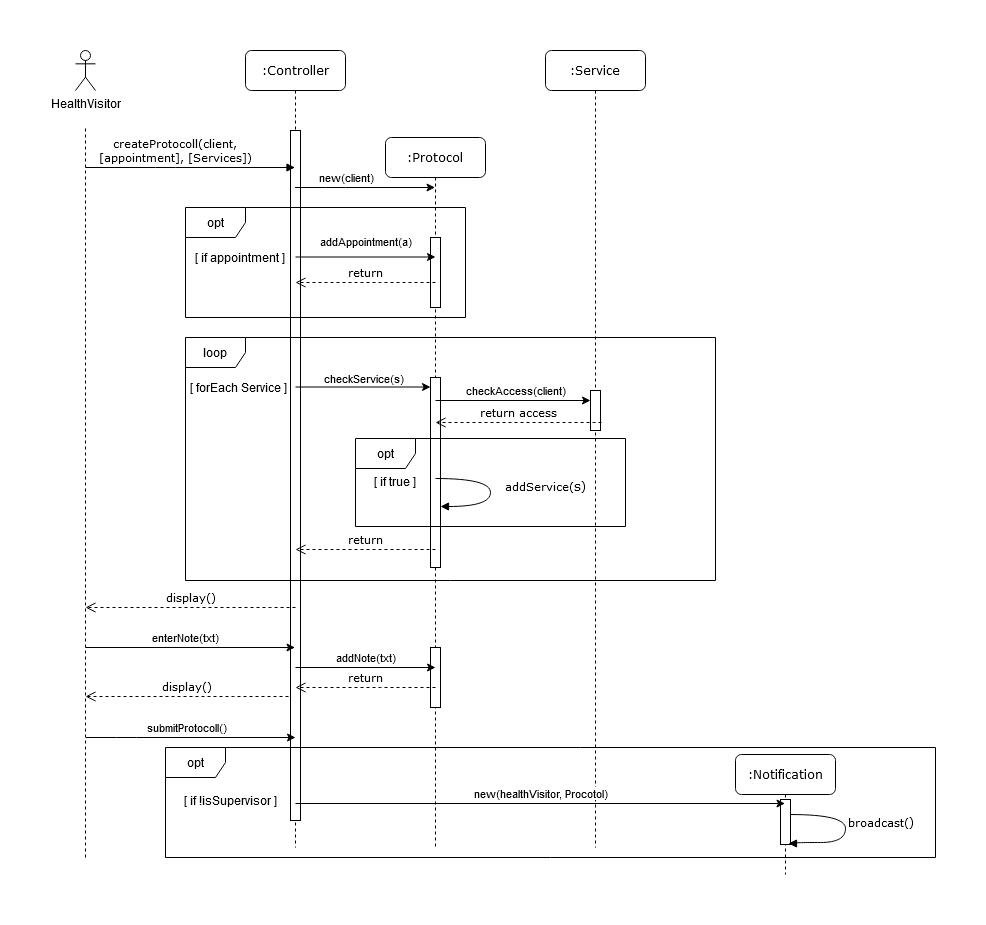

The diagram above was exported from draw.io. Its source (the exported page's mxGraphModel, read from the mxfile embedded in the PNG):
<mxGraphModel dx="1422" dy="769" grid="1" gridSize="10" guides="1" tooltips="1" connect="1" arrows="1" fold="1" page="1" pageScale="1" pageWidth="1100" pageHeight="850" background="#ffffff" math="0" shadow="0">
  <root>
    <mxCell id="0" />
    <mxCell id="1" parent="0" />
    <mxCell id="7baba1c4bc27f4b0-2" value=":Protocol" style="shape=umlLifeline;perimeter=lifelinePerimeter;whiteSpace=wrap;html=1;container=1;collapsible=0;recursiveResize=0;outlineConnect=0;rounded=1;shadow=0;comic=0;labelBackgroundColor=none;strokeWidth=1;fontFamily=Verdana;fontSize=12;align=center;" parent="1" vertex="1">
      <mxGeometry x="420" y="107" width="100" height="710" as="geometry" />
    </mxCell>
    <mxCell id="7baba1c4bc27f4b0-10" value="" style="html=1;points=[];perimeter=orthogonalPerimeter;rounded=0;shadow=0;comic=0;labelBackgroundColor=none;strokeWidth=1;fontFamily=Verdana;fontSize=12;align=center;" parent="7baba1c4bc27f4b0-2" vertex="1">
      <mxGeometry x="45" y="100" width="10" height="70" as="geometry" />
    </mxCell>
    <mxCell id="NeojJFVZLSg3iKL4DD2s-12" value="" style="html=1;points=[];perimeter=orthogonalPerimeter;rounded=0;shadow=0;comic=0;labelBackgroundColor=none;strokeWidth=1;fontFamily=Verdana;fontSize=12;align=center;" vertex="1" parent="7baba1c4bc27f4b0-2">
      <mxGeometry x="45" y="510" width="10" height="60" as="geometry" />
    </mxCell>
    <mxCell id="NeojJFVZLSg3iKL4DD2s-19" value="" style="html=1;points=[];perimeter=orthogonalPerimeter;rounded=0;shadow=0;comic=0;labelBackgroundColor=none;strokeWidth=1;fontFamily=Verdana;fontSize=12;align=center;" vertex="1" parent="7baba1c4bc27f4b0-2">
      <mxGeometry x="45" y="240" width="10" height="190" as="geometry" />
    </mxCell>
    <mxCell id="7baba1c4bc27f4b0-4" value=":Notification" style="shape=umlLifeline;perimeter=lifelinePerimeter;whiteSpace=wrap;html=1;container=1;collapsible=0;recursiveResize=0;outlineConnect=0;rounded=1;shadow=0;comic=0;labelBackgroundColor=none;strokeWidth=1;fontFamily=Verdana;fontSize=12;align=center;" parent="1" vertex="1">
      <mxGeometry x="770" y="724" width="100" height="120" as="geometry" />
    </mxCell>
    <mxCell id="NeojJFVZLSg3iKL4DD2s-35" value="" style="html=1;points=[];perimeter=orthogonalPerimeter;rounded=0;shadow=0;comic=0;labelBackgroundColor=none;strokeWidth=1;fontFamily=Verdana;fontSize=12;align=center;" vertex="1" parent="7baba1c4bc27f4b0-4">
      <mxGeometry x="45" y="45" width="10" height="45" as="geometry" />
    </mxCell>
    <mxCell id="7baba1c4bc27f4b0-8" value=":Controller" style="shape=umlLifeline;perimeter=lifelinePerimeter;whiteSpace=wrap;html=1;container=1;collapsible=0;recursiveResize=0;outlineConnect=0;rounded=1;shadow=0;comic=0;labelBackgroundColor=none;strokeWidth=1;fontFamily=Verdana;fontSize=12;align=center;" parent="1" vertex="1">
      <mxGeometry x="280" y="20" width="100" height="797" as="geometry" />
    </mxCell>
    <mxCell id="7baba1c4bc27f4b0-9" value="" style="html=1;points=[];perimeter=orthogonalPerimeter;rounded=0;shadow=0;comic=0;labelBackgroundColor=none;strokeWidth=1;fontFamily=Verdana;fontSize=12;align=center;" parent="7baba1c4bc27f4b0-8" vertex="1">
      <mxGeometry x="45" y="80" width="10" height="690" as="geometry" />
    </mxCell>
    <mxCell id="7baba1c4bc27f4b0-5" value=":Service" style="shape=umlLifeline;perimeter=lifelinePerimeter;whiteSpace=wrap;html=1;container=1;collapsible=0;recursiveResize=0;outlineConnect=0;rounded=1;shadow=0;comic=0;labelBackgroundColor=none;strokeWidth=1;fontFamily=Verdana;fontSize=12;align=center;" parent="1" vertex="1">
      <mxGeometry x="580" y="20" width="100" height="797" as="geometry" />
    </mxCell>
    <mxCell id="NeojJFVZLSg3iKL4DD2s-21" value="" style="html=1;points=[];perimeter=orthogonalPerimeter;rounded=0;shadow=0;comic=0;labelBackgroundColor=none;strokeWidth=1;fontFamily=Verdana;fontSize=12;align=center;" vertex="1" parent="7baba1c4bc27f4b0-5">
      <mxGeometry x="45" y="340" width="10" height="40" as="geometry" />
    </mxCell>
    <mxCell id="DY1z-QLwjfmHwJflH-wi-26" value="&lt;div&gt;&lt;font style=&quot;font-size: 11px&quot;&gt;createProtocoll(client, &lt;br&gt;&lt;/font&gt;&lt;/div&gt;&lt;div&gt;&lt;font style=&quot;font-size: 11px&quot;&gt;[appointment], [Services])&lt;/font&gt;&lt;/div&gt;" style="html=1;verticalAlign=bottom;endArrow=block;labelBackgroundColor=none;fontFamily=Verdana;fontSize=12;edgeStyle=elbowEdgeStyle;elbow=vertical;" parent="1" edge="1" target="7baba1c4bc27f4b0-8">
      <mxGeometry x="-0.1408" relative="1" as="geometry">
        <mxPoint x="120" y="137" as="sourcePoint" />
        <mxPoint x="260" y="137.0000000000001" as="targetPoint" />
        <mxPoint as="offset" />
      </mxGeometry>
    </mxCell>
    <mxCell id="DY1z-QLwjfmHwJflH-wi-27" value="&lt;div&gt;HealthVisitor&lt;/div&gt;" style="shape=umlActor;verticalLabelPosition=bottom;labelBackgroundColor=#ffffff;verticalAlign=top;html=1;outlineConnect=0;" parent="1" vertex="1">
      <mxGeometry x="110" y="20" width="20" height="40" as="geometry" />
    </mxCell>
    <mxCell id="NeojJFVZLSg3iKL4DD2s-2" value="new(client)" style="endArrow=classic;html=1;" edge="1" parent="1" source="7baba1c4bc27f4b0-8" target="7baba1c4bc27f4b0-2">
      <mxGeometry x="-0.2786" y="10" width="50" height="50" relative="1" as="geometry">
        <mxPoint x="620" y="337" as="sourcePoint" />
        <mxPoint x="410" y="157" as="targetPoint" />
        <Array as="points">
          <mxPoint x="370" y="157" />
        </Array>
        <mxPoint x="1" as="offset" />
      </mxGeometry>
    </mxCell>
    <mxCell id="NeojJFVZLSg3iKL4DD2s-4" value="[ if appointment ]" style="text;html=1;strokeColor=none;fillColor=none;align=center;verticalAlign=middle;whiteSpace=wrap;rounded=0;" vertex="1" parent="1">
      <mxGeometry x="220" y="217" width="110" height="20" as="geometry" />
    </mxCell>
    <mxCell id="NeojJFVZLSg3iKL4DD2s-6" value="&lt;font style=&quot;font-size: 11px&quot;&gt;return&lt;/font&gt;" style="html=1;verticalAlign=bottom;endArrow=open;dashed=1;endSize=8;labelBackgroundColor=none;fontFamily=Verdana;fontSize=12;edgeStyle=elbowEdgeStyle;elbow=vertical;" edge="1" parent="1">
      <mxGeometry relative="1" as="geometry">
        <mxPoint x="330" y="252" as="targetPoint" />
        <Array as="points">
          <mxPoint x="405" y="252" />
          <mxPoint x="435" y="252" />
        </Array>
        <mxPoint x="470" y="252" as="sourcePoint" />
      </mxGeometry>
    </mxCell>
    <mxCell id="NeojJFVZLSg3iKL4DD2s-9" value="&lt;font style=&quot;font-size: 11px&quot;&gt;display()&lt;/font&gt;" style="html=1;verticalAlign=bottom;endArrow=open;dashed=1;endSize=8;labelBackgroundColor=none;fontFamily=Verdana;fontSize=12;edgeStyle=elbowEdgeStyle;elbow=vertical;" edge="1" parent="1">
      <mxGeometry relative="1" as="geometry">
        <mxPoint x="120" y="577" as="targetPoint" />
        <Array as="points">
          <mxPoint x="315" y="577" />
          <mxPoint x="275" y="567" />
          <mxPoint x="305" y="567" />
        </Array>
        <mxPoint x="330" y="577" as="sourcePoint" />
      </mxGeometry>
    </mxCell>
    <mxCell id="NeojJFVZLSg3iKL4DD2s-10" value="" style="endArrow=none;dashed=1;html=1;" edge="1" parent="1">
      <mxGeometry width="50" height="50" relative="1" as="geometry">
        <mxPoint x="120" y="827" as="sourcePoint" />
        <mxPoint x="120" y="97" as="targetPoint" />
      </mxGeometry>
    </mxCell>
    <mxCell id="NeojJFVZLSg3iKL4DD2s-11" value="enterNote(txt)" style="endArrow=classic;html=1;" edge="1" parent="1">
      <mxGeometry x="-0.0453" y="10" width="50" height="50" relative="1" as="geometry">
        <mxPoint x="120" y="617" as="sourcePoint" />
        <mxPoint x="329.5" y="617" as="targetPoint" />
        <Array as="points">
          <mxPoint x="160.5" y="617" />
        </Array>
        <mxPoint as="offset" />
      </mxGeometry>
    </mxCell>
    <mxCell id="NeojJFVZLSg3iKL4DD2s-13" value="addNote(txt)" style="endArrow=classic;html=1;" edge="1" parent="1">
      <mxGeometry y="10" width="50" height="50" relative="1" as="geometry">
        <mxPoint x="330" y="637" as="sourcePoint" />
        <mxPoint x="470" y="637" as="targetPoint" />
        <Array as="points">
          <mxPoint x="370.5" y="637" />
        </Array>
        <mxPoint as="offset" />
      </mxGeometry>
    </mxCell>
    <mxCell id="NeojJFVZLSg3iKL4DD2s-14" value="&lt;font style=&quot;font-size: 11px&quot;&gt;return&lt;/font&gt;" style="html=1;verticalAlign=bottom;endArrow=open;dashed=1;endSize=8;labelBackgroundColor=none;fontFamily=Verdana;fontSize=12;edgeStyle=elbowEdgeStyle;elbow=vertical;" edge="1" parent="1">
      <mxGeometry relative="1" as="geometry">
        <mxPoint x="330" y="657" as="targetPoint" />
        <Array as="points">
          <mxPoint x="405" y="657" />
          <mxPoint x="435" y="657" />
        </Array>
        <mxPoint x="470" y="657" as="sourcePoint" />
      </mxGeometry>
    </mxCell>
    <mxCell id="NeojJFVZLSg3iKL4DD2s-17" value="[ forEach Service ]" style="text;html=1;strokeColor=none;fillColor=none;align=center;verticalAlign=middle;whiteSpace=wrap;rounded=0;" vertex="1" parent="1">
      <mxGeometry x="224" y="347" width="99" height="20" as="geometry" />
    </mxCell>
    <mxCell id="NeojJFVZLSg3iKL4DD2s-18" value="checkService(s)" style="endArrow=classic;html=1;strokeWidth=1;" edge="1" parent="1">
      <mxGeometry y="10" width="50" height="50" relative="1" as="geometry">
        <mxPoint x="330" y="356.5" as="sourcePoint" />
        <mxPoint x="465" y="356.5" as="targetPoint" />
        <Array as="points">
          <mxPoint x="370.5" y="356.5" />
        </Array>
        <mxPoint y="1" as="offset" />
      </mxGeometry>
    </mxCell>
    <mxCell id="NeojJFVZLSg3iKL4DD2s-22" value="opt" style="shape=umlFrame;whiteSpace=wrap;html=1;" vertex="1" parent="1">
      <mxGeometry x="390" y="408" width="270" height="88" as="geometry" />
    </mxCell>
    <mxCell id="NeojJFVZLSg3iKL4DD2s-23" value="&lt;font style=&quot;font-size: 11px&quot;&gt;return access&lt;br&gt;&lt;/font&gt;" style="html=1;verticalAlign=bottom;endArrow=open;dashed=1;endSize=8;labelBackgroundColor=none;fontFamily=Verdana;fontSize=12;edgeStyle=elbowEdgeStyle;elbow=vertical;" edge="1" parent="1">
      <mxGeometry relative="1" as="geometry">
        <mxPoint x="470" y="392" as="targetPoint" />
        <Array as="points">
          <mxPoint x="620.5" y="392" />
          <mxPoint x="580.5" y="382" />
          <mxPoint x="610.5" y="382" />
        </Array>
        <mxPoint x="636" y="392" as="sourcePoint" />
      </mxGeometry>
    </mxCell>
    <mxCell id="NeojJFVZLSg3iKL4DD2s-24" value="[ if true ]" style="text;html=1;strokeColor=none;fillColor=none;align=center;verticalAlign=middle;whiteSpace=wrap;rounded=0;" vertex="1" parent="1">
      <mxGeometry x="390" y="441" width="80" height="20" as="geometry" />
    </mxCell>
    <mxCell id="NeojJFVZLSg3iKL4DD2s-25" value="&lt;font style=&quot;font-size: 11px&quot;&gt;addService(&lt;/font&gt;s)" style="html=1;verticalAlign=bottom;endArrow=block;labelBackgroundColor=none;fontFamily=Verdana;fontSize=12;elbow=vertical;edgeStyle=orthogonalEdgeStyle;curved=1;exitX=1.038;exitY=0.345;exitPerimeter=0;" edge="1" parent="1">
      <mxGeometry x="0.2481" y="-56" relative="1" as="geometry">
        <mxPoint x="470.0000000000001" y="447.99999999999994" as="sourcePoint" />
        <mxPoint x="475" y="476" as="targetPoint" />
        <Array as="points">
          <mxPoint x="525" y="448" />
          <mxPoint x="525" y="476" />
          <mxPoint x="475" y="476" />
        </Array>
        <mxPoint x="55" y="46" as="offset" />
      </mxGeometry>
    </mxCell>
    <mxCell id="NeojJFVZLSg3iKL4DD2s-26" value="&lt;font style=&quot;font-size: 11px&quot;&gt;return&lt;/font&gt;" style="html=1;verticalAlign=bottom;endArrow=open;dashed=1;endSize=8;labelBackgroundColor=none;fontFamily=Verdana;fontSize=12;edgeStyle=elbowEdgeStyle;elbow=vertical;" edge="1" parent="1">
      <mxGeometry relative="1" as="geometry">
        <mxPoint x="330" y="519" as="targetPoint" />
        <Array as="points">
          <mxPoint x="455" y="519" />
          <mxPoint x="415" y="509" />
          <mxPoint x="445" y="509" />
        </Array>
        <mxPoint x="470" y="519" as="sourcePoint" />
      </mxGeometry>
    </mxCell>
    <mxCell id="NeojJFVZLSg3iKL4DD2s-28" value="&lt;font style=&quot;font-size: 11px&quot;&gt;display()&lt;/font&gt;" style="html=1;verticalAlign=bottom;endArrow=open;dashed=1;endSize=8;labelBackgroundColor=none;fontFamily=Verdana;fontSize=12;edgeStyle=elbowEdgeStyle;elbow=vertical;" edge="1" parent="1">
      <mxGeometry relative="1" as="geometry">
        <mxPoint x="120" y="666" as="targetPoint" />
        <Array as="points">
          <mxPoint x="258" y="666" />
          <mxPoint x="288" y="666" />
        </Array>
        <mxPoint x="323" y="666" as="sourcePoint" />
      </mxGeometry>
    </mxCell>
    <mxCell id="NeojJFVZLSg3iKL4DD2s-30" value="submitProtocoll()" style="endArrow=classic;html=1;" edge="1" parent="1">
      <mxGeometry x="-0.0453" y="10" width="50" height="50" relative="1" as="geometry">
        <mxPoint x="120.5" y="707" as="sourcePoint" />
        <mxPoint x="330" y="707" as="targetPoint" />
        <Array as="points">
          <mxPoint x="161" y="707" />
        </Array>
        <mxPoint as="offset" />
      </mxGeometry>
    </mxCell>
    <mxCell id="NeojJFVZLSg3iKL4DD2s-31" value="new(healthVisitor, Procotol)" style="endArrow=classic;html=1;" edge="1" parent="1">
      <mxGeometry y="10" width="50" height="50" relative="1" as="geometry">
        <mxPoint x="330" y="773" as="sourcePoint" />
        <mxPoint x="819.5" y="773" as="targetPoint" />
        <Array as="points">
          <mxPoint x="370.5" y="773" />
        </Array>
        <mxPoint as="offset" />
      </mxGeometry>
    </mxCell>
    <mxCell id="NeojJFVZLSg3iKL4DD2s-33" value="[ if !isSupervisor ]" style="text;html=1;strokeColor=none;fillColor=none;align=center;verticalAlign=middle;whiteSpace=wrap;rounded=0;" vertex="1" parent="1">
      <mxGeometry x="210" y="757" width="110" height="25" as="geometry" />
    </mxCell>
    <mxCell id="NeojJFVZLSg3iKL4DD2s-34" value="&lt;font style=&quot;font-size: 11px&quot;&gt;broadcast(&lt;/font&gt;)" style="html=1;verticalAlign=bottom;endArrow=block;labelBackgroundColor=none;fontFamily=Verdana;fontSize=12;elbow=vertical;edgeStyle=orthogonalEdgeStyle;curved=1;exitX=1.038;exitY=0.345;exitPerimeter=0;entryX=0.8;entryY=0.978;entryDx=0;entryDy=0;entryPerimeter=0;" edge="1" parent="1" target="NeojJFVZLSg3iKL4DD2s-35">
      <mxGeometry x="0.2481" y="-41" relative="1" as="geometry">
        <mxPoint x="825" y="784.04" as="sourcePoint" />
        <mxPoint x="830" y="812" as="targetPoint" />
        <Array as="points">
          <mxPoint x="880" y="784" />
          <mxPoint x="880" y="812" />
          <mxPoint x="830" y="812" />
          <mxPoint x="830" y="813" />
        </Array>
        <mxPoint x="40" y="31" as="offset" />
      </mxGeometry>
    </mxCell>
    <mxCell id="NeojJFVZLSg3iKL4DD2s-36" value="checkAccess(client)" style="endArrow=classic;html=1;" edge="1" parent="1" target="NeojJFVZLSg3iKL4DD2s-21">
      <mxGeometry x="0.0323" y="10" width="50" height="50" relative="1" as="geometry">
        <mxPoint x="470" y="370" as="sourcePoint" />
        <mxPoint x="610" y="370" as="targetPoint" />
        <Array as="points">
          <mxPoint x="510.5" y="370" />
        </Array>
        <mxPoint as="offset" />
      </mxGeometry>
    </mxCell>
    <mxCell id="NeojJFVZLSg3iKL4DD2s-37" value="addAppointment(a)" style="endArrow=classic;html=1;" edge="1" parent="1">
      <mxGeometry y="17" width="50" height="50" relative="1" as="geometry">
        <mxPoint x="330" y="226.5" as="sourcePoint" />
        <mxPoint x="470" y="226.5" as="targetPoint" />
        <Array as="points">
          <mxPoint x="370.5" y="226.5" />
        </Array>
        <mxPoint y="1" as="offset" />
      </mxGeometry>
    </mxCell>
    <mxCell id="NeojJFVZLSg3iKL4DD2s-3" value="opt" style="shape=umlFrame;whiteSpace=wrap;html=1;" vertex="1" parent="1">
      <mxGeometry x="220" y="177" width="280" height="110" as="geometry" />
    </mxCell>
    <mxCell id="NeojJFVZLSg3iKL4DD2s-15" value="loop" style="shape=umlFrame;whiteSpace=wrap;html=1;" vertex="1" parent="1">
      <mxGeometry x="220" y="307" width="530" height="243" as="geometry" />
    </mxCell>
    <mxCell id="NeojJFVZLSg3iKL4DD2s-32" value="opt" style="shape=umlFrame;whiteSpace=wrap;html=1;" vertex="1" parent="1">
      <mxGeometry x="200" y="717" width="770" height="110" as="geometry" />
    </mxCell>
  </root>
</mxGraphModel>